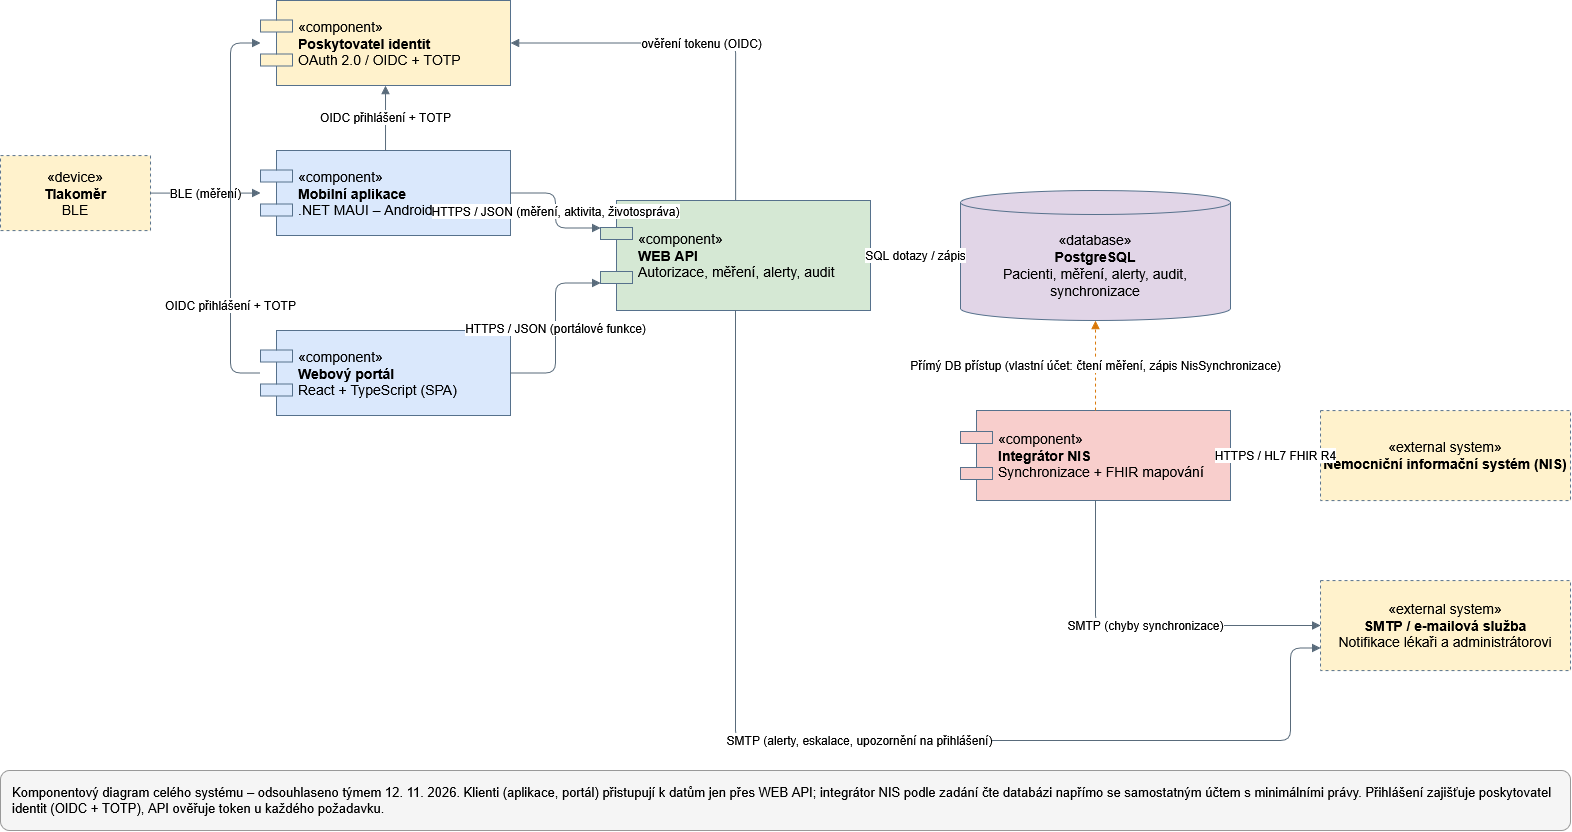

The diagram above was exported from draw.io. Its source (the exported page's mxGraphModel, read from the mxfile embedded in the PNG):
<mxGraphModel dx="2085" dy="1852" grid="1" gridSize="10" guides="1" tooltips="1" connect="1" arrows="1" fold="1" page="1" pageScale="1" pageWidth="1169" pageHeight="1000" math="0" shadow="0">
  <root>
    <mxCell id="0" />
    <mxCell id="1" parent="0" />
    <mxCell id="uxi4gyDNib50kZbKZGLB-1" parent="1" style="rounded=0;whiteSpace=wrap;html=1;fillColor=#fff2cc;strokeColor=#56718c;fontSize=14;align=center;verticalAlign=middle;dashed=1;" value="«device»&lt;br&gt;&lt;b&gt;Tlakoměr&lt;/b&gt;&lt;br&gt;BLE" vertex="1">
      <mxGeometry height="75" width="150" x="440.0175572445519" y="594.0877300061677" as="geometry" />
    </mxCell>
    <mxCell id="uxi4gyDNib50kZbKZGLB-2" parent="1" style="shape=component;align=left;spacingLeft=36;rounded=0;whiteSpace=wrap;html=1;strokeColor=#56718c;fontSize=14;verticalAlign=middle;fillColor=#fff2cc;" value="«component»&lt;br&gt;&lt;b&gt;Poskytovatel identit&lt;/b&gt;&lt;br&gt;OAuth 2.0 / OIDC + TOTP" vertex="1">
      <mxGeometry height="85" width="250" x="700.0175572445519" y="439.0877300061677" as="geometry" />
    </mxCell>
    <mxCell id="uxi4gyDNib50kZbKZGLB-3" parent="1" style="shape=component;align=left;spacingLeft=36;rounded=0;whiteSpace=wrap;html=1;strokeColor=#56718c;fontSize=14;verticalAlign=middle;fillColor=#dae8fc;" value="«component»&lt;br&gt;&lt;b&gt;Mobilní aplikace&lt;/b&gt;&lt;br&gt;.NET MAUI – Android / iOS" vertex="1">
      <mxGeometry height="85" width="250" x="700.0175572445519" y="589.0877300061677" as="geometry" />
    </mxCell>
    <mxCell id="uxi4gyDNib50kZbKZGLB-4" parent="1" style="shape=component;align=left;spacingLeft=36;rounded=0;whiteSpace=wrap;html=1;strokeColor=#56718c;fontSize=14;verticalAlign=middle;fillColor=#dae8fc;" value="«component»&lt;br&gt;&lt;b&gt;Webový portál&lt;/b&gt;&lt;br&gt;React + TypeScript (SPA)" vertex="1">
      <mxGeometry height="85" width="250" x="700.0175572445519" y="769.0877300061677" as="geometry" />
    </mxCell>
    <mxCell id="uxi4gyDNib50kZbKZGLB-5" parent="1" style="shape=component;align=left;spacingLeft=36;rounded=0;whiteSpace=wrap;html=1;strokeColor=#56718c;fontSize=14;verticalAlign=middle;fillColor=#d5e8d4;" value="«component»&lt;br&gt;&lt;b&gt;WEB API&lt;/b&gt;&lt;br&gt;Autorizace, měření, alerty, audit" vertex="1">
      <mxGeometry height="110" width="270" x="1040.0175572445519" y="639.0877300061677" as="geometry" />
    </mxCell>
    <mxCell id="uxi4gyDNib50kZbKZGLB-6" parent="1" style="shape=cylinder3;whiteSpace=wrap;html=1;boundedLbl=1;backgroundOutline=1;size=12;fillColor=#e1d5e7;strokeColor=#56718c;fontSize=14;" value="«database»&lt;br&gt;&lt;b&gt;PostgreSQL&lt;/b&gt;&lt;br&gt;Pacienti, měření, alerty, audit, synchronizace" vertex="1">
      <mxGeometry height="130" width="270" x="1400.0175572445519" y="629.0877300061677" as="geometry" />
    </mxCell>
    <mxCell id="uxi4gyDNib50kZbKZGLB-7" parent="1" style="shape=component;align=left;spacingLeft=36;rounded=0;whiteSpace=wrap;html=1;strokeColor=#56718c;fontSize=14;verticalAlign=middle;fillColor=#f8cecc;" value="«component»&lt;br&gt;&lt;b&gt;Integrátor NIS&lt;/b&gt;&lt;br&gt;Synchronizace + FHIR mapování" vertex="1">
      <mxGeometry height="90" width="270" x="1400.0175572445519" y="849.0877300061677" as="geometry" />
    </mxCell>
    <mxCell id="uxi4gyDNib50kZbKZGLB-8" parent="1" style="rounded=0;whiteSpace=wrap;html=1;fillColor=#fff2cc;strokeColor=#56718c;fontSize=14;align=center;verticalAlign=middle;dashed=1;" value="«external system»&lt;br&gt;&lt;b&gt;Nemocniční informační systém (NIS)&lt;/b&gt;" vertex="1">
      <mxGeometry height="90" width="250" x="1760.0175572445519" y="849.0877300061677" as="geometry" />
    </mxCell>
    <mxCell id="uxi4gyDNib50kZbKZGLB-9" parent="1" style="rounded=0;whiteSpace=wrap;html=1;fillColor=#fff2cc;strokeColor=#56718c;fontSize=14;align=center;verticalAlign=middle;dashed=1;" value="«external system»&lt;br&gt;&lt;b&gt;SMTP / e-mailová služba&lt;/b&gt;&lt;br&gt;Notifikace lékaři a administrátorovi" vertex="1">
      <mxGeometry height="90" width="250" x="1760.0175572445519" y="1019.0877300061677" as="geometry" />
    </mxCell>
    <mxCell id="uxi4gyDNib50kZbKZGLB-10" edge="1" parent="1" source="uxi4gyDNib50kZbKZGLB-1" style="edgeStyle=orthogonalEdgeStyle;rounded=1;orthogonalLoop=1;jettySize=auto;html=1;endArrow=block;endFill=1;strokeColor=#596b7b;fontSize=12;labelBackgroundColor=#ffffff;" target="uxi4gyDNib50kZbKZGLB-3" value="BLE (měření)">
      <mxGeometry relative="1" as="geometry" />
    </mxCell>
    <mxCell id="uxi4gyDNib50kZbKZGLB-11" edge="1" parent="1" source="uxi4gyDNib50kZbKZGLB-3" style="edgeStyle=orthogonalEdgeStyle;rounded=1;orthogonalLoop=1;jettySize=auto;html=1;endArrow=block;endFill=1;strokeColor=#596b7b;fontSize=12;labelBackgroundColor=#ffffff;exitX=0.5;exitY=0;entryX=0.5;entryY=1;" target="uxi4gyDNib50kZbKZGLB-2" value="OIDC přihlášení + TOTP">
      <mxGeometry relative="1" as="geometry" />
    </mxCell>
    <mxCell id="uxi4gyDNib50kZbKZGLB-12" edge="1" parent="1" source="uxi4gyDNib50kZbKZGLB-4" style="edgeStyle=orthogonalEdgeStyle;rounded=1;orthogonalLoop=1;jettySize=auto;html=1;endArrow=block;endFill=1;strokeColor=#596b7b;fontSize=12;labelBackgroundColor=#ffffff;exitX=0;exitY=0.5;entryX=0;entryY=0.5;" target="uxi4gyDNib50kZbKZGLB-2" value="OIDC přihlášení + TOTP">
      <mxGeometry relative="1" x="-0.5" as="geometry">
        <Array as="points">
          <mxPoint x="670.0175572445519" y="811.0877300061677" />
          <mxPoint x="670.0175572445519" y="481.0877300061677" />
        </Array>
      </mxGeometry>
    </mxCell>
    <mxCell id="uxi4gyDNib50kZbKZGLB-13" edge="1" parent="1" source="uxi4gyDNib50kZbKZGLB-3" style="edgeStyle=orthogonalEdgeStyle;rounded=1;orthogonalLoop=1;jettySize=auto;html=1;endArrow=block;endFill=1;strokeColor=#596b7b;fontSize=12;labelBackgroundColor=#ffffff;exitX=1;exitY=0.5;entryX=0;entryY=0.25;" target="uxi4gyDNib50kZbKZGLB-5" value="HTTPS / JSON (měření, aktivita, životospráva)">
      <mxGeometry relative="1" as="geometry" />
    </mxCell>
    <mxCell id="uxi4gyDNib50kZbKZGLB-14" edge="1" parent="1" source="uxi4gyDNib50kZbKZGLB-4" style="edgeStyle=orthogonalEdgeStyle;rounded=1;orthogonalLoop=1;jettySize=auto;html=1;endArrow=block;endFill=1;strokeColor=#596b7b;fontSize=12;labelBackgroundColor=#ffffff;exitX=1;exitY=0.5;entryX=0;entryY=0.75;" target="uxi4gyDNib50kZbKZGLB-5" value="HTTPS / JSON (portálové funkce)">
      <mxGeometry relative="1" as="geometry" />
    </mxCell>
    <mxCell id="uxi4gyDNib50kZbKZGLB-15" edge="1" parent="1" source="uxi4gyDNib50kZbKZGLB-5" style="edgeStyle=orthogonalEdgeStyle;rounded=1;orthogonalLoop=1;jettySize=auto;html=1;endArrow=block;endFill=1;strokeColor=#596b7b;fontSize=12;labelBackgroundColor=#ffffff;exitX=0.5;exitY=0;entryX=1;entryY=0.5;" target="uxi4gyDNib50kZbKZGLB-2" value="ověření tokenu (OIDC)">
      <mxGeometry relative="1" as="geometry" />
    </mxCell>
    <mxCell id="uxi4gyDNib50kZbKZGLB-16" edge="1" parent="1" source="uxi4gyDNib50kZbKZGLB-5" style="edgeStyle=orthogonalEdgeStyle;rounded=1;orthogonalLoop=1;jettySize=auto;html=1;endArrow=block;endFill=1;strokeColor=#596b7b;fontSize=12;labelBackgroundColor=#ffffff;" target="uxi4gyDNib50kZbKZGLB-6" value="SQL dotazy / zápis">
      <mxGeometry relative="1" as="geometry" />
    </mxCell>
    <mxCell id="uxi4gyDNib50kZbKZGLB-17" edge="1" parent="1" source="uxi4gyDNib50kZbKZGLB-7" style="edgeStyle=orthogonalEdgeStyle;rounded=1;orthogonalLoop=1;jettySize=auto;html=1;endArrow=block;endFill=1;strokeColor=#596b7b;fontSize=12;labelBackgroundColor=#ffffff;dashed=1;strokeColor=#d97706;" target="uxi4gyDNib50kZbKZGLB-6" value="Přímý DB přístup (vlastní účet: čtení měření, zápis NisSynchronizace)">
      <mxGeometry relative="1" as="geometry" />
    </mxCell>
    <mxCell id="uxi4gyDNib50kZbKZGLB-18" edge="1" parent="1" source="uxi4gyDNib50kZbKZGLB-7" style="edgeStyle=orthogonalEdgeStyle;rounded=1;orthogonalLoop=1;jettySize=auto;html=1;endArrow=block;endFill=1;strokeColor=#596b7b;fontSize=12;labelBackgroundColor=#ffffff;" target="uxi4gyDNib50kZbKZGLB-8" value="HTTPS / HL7 FHIR R4">
      <mxGeometry relative="1" as="geometry" />
    </mxCell>
    <mxCell id="uxi4gyDNib50kZbKZGLB-19" edge="1" parent="1" source="uxi4gyDNib50kZbKZGLB-7" style="edgeStyle=orthogonalEdgeStyle;rounded=1;orthogonalLoop=1;jettySize=auto;html=1;endArrow=block;endFill=1;strokeColor=#596b7b;fontSize=12;labelBackgroundColor=#ffffff;exitX=0.5;exitY=1;entryX=0;entryY=0.5;" target="uxi4gyDNib50kZbKZGLB-9" value="SMTP (chyby synchronizace)">
      <mxGeometry relative="1" as="geometry" />
    </mxCell>
    <mxCell id="uxi4gyDNib50kZbKZGLB-20" edge="1" parent="1" source="uxi4gyDNib50kZbKZGLB-5" style="edgeStyle=orthogonalEdgeStyle;rounded=1;orthogonalLoop=1;jettySize=auto;html=1;endArrow=block;endFill=1;strokeColor=#596b7b;fontSize=12;labelBackgroundColor=#ffffff;exitX=0.5;exitY=1;entryX=0;entryY=0.75;" target="uxi4gyDNib50kZbKZGLB-9" value="SMTP (alerty, eskalace, upozornění na přihlášení)">
      <mxGeometry relative="1" as="geometry">
        <Array as="points">
          <mxPoint x="1175.0175572445519" y="1179.0877300061677" />
          <mxPoint x="1730.0175572445519" y="1179.0877300061677" />
          <mxPoint x="1730.0175572445519" y="1087.0877300061677" />
        </Array>
      </mxGeometry>
    </mxCell>
    <mxCell id="uxi4gyDNib50kZbKZGLB-21" parent="1" style="rounded=1;whiteSpace=wrap;html=1;fillColor=#f5f5f5;strokeColor=#999999;fontSize=13;align=left;spacing=12;" value="Komponentový diagram celého systému – odsouhlaseno týmem 12. 11. 2026. Klienti (aplikace, portál) přistupují k datům jen přes WEB API; integrátor NIS podle zadání čte databázi napřímo se samostatným účtem s minimálními právy. Přihlášení zajišťuje poskytovatel identit (OIDC + TOTP), API ověřuje token u každého požadavku." vertex="1">
      <mxGeometry height="60" width="1570" x="440.0175572445519" y="1209.0877300061677" as="geometry" />
    </mxCell>
  </root>
</mxGraphModel>